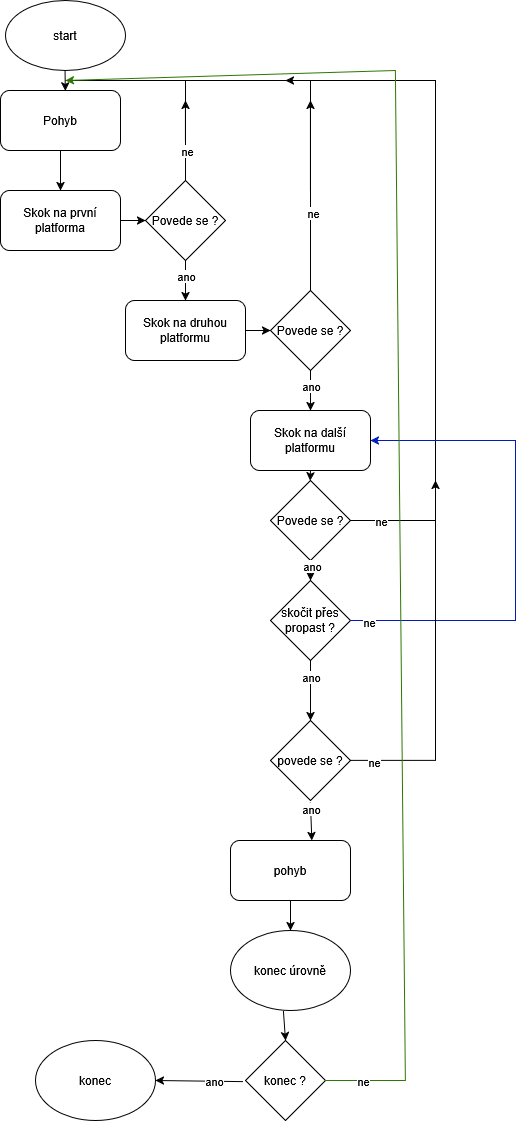

The diagram above was exported from draw.io. Its source (the exported page's mxGraphModel, read from the mxfile embedded in the PNG):
<mxGraphModel dx="2037" dy="1087" grid="1" gridSize="10" guides="1" tooltips="1" connect="1" arrows="1" fold="1" page="1" pageScale="1" pageWidth="827" pageHeight="1169" math="0" shadow="0">
  <root>
    <mxCell id="0" />
    <mxCell id="1" parent="0" />
    <mxCell id="IdIYSu94eoC9Dx2Z43KA-2" parent="1" style="rounded=1;whiteSpace=wrap;html=1;" value="Pohyb" vertex="1">
      <mxGeometry height="60" width="120" x="35" y="90" as="geometry" />
    </mxCell>
    <mxCell id="IdIYSu94eoC9Dx2Z43KA-3" edge="1" parent="1" style="endArrow=classic;html=1;rounded=0;exitX=0.54;exitY=0.97;exitDx=0;exitDy=0;exitPerimeter=0;entryX=0.54;entryY=0.007;entryDx=0;entryDy=0;entryPerimeter=0;" target="IdIYSu94eoC9Dx2Z43KA-2" value="">
      <mxGeometry height="50" relative="1" width="50" as="geometry">
        <mxPoint x="99.56" y="70.07999999999998" as="sourcePoint" />
        <mxPoint x="97" y="91" as="targetPoint" />
      </mxGeometry>
    </mxCell>
    <mxCell id="IdIYSu94eoC9Dx2Z43KA-4" parent="1" style="rounded=1;whiteSpace=wrap;html=1;" value="Skok na první platforma" vertex="1">
      <mxGeometry height="60" width="120" x="35" y="190" as="geometry" />
    </mxCell>
    <mxCell id="IdIYSu94eoC9Dx2Z43KA-5" edge="1" parent="1" source="IdIYSu94eoC9Dx2Z43KA-2" style="endArrow=classic;html=1;rounded=0;exitX=0.5;exitY=1;exitDx=0;exitDy=0;entryX=0.5;entryY=0;entryDx=0;entryDy=0;" target="IdIYSu94eoC9Dx2Z43KA-4" value="">
      <mxGeometry height="50" relative="1" width="50" as="geometry">
        <mxPoint x="90" y="170" as="sourcePoint" />
        <mxPoint x="140" y="120" as="targetPoint" />
      </mxGeometry>
    </mxCell>
    <mxCell id="IdIYSu94eoC9Dx2Z43KA-6" parent="1" style="rhombus;whiteSpace=wrap;html=1;" value="Povede se ?" vertex="1">
      <mxGeometry height="80" width="80" x="180" y="180" as="geometry" />
    </mxCell>
    <mxCell id="IdIYSu94eoC9Dx2Z43KA-7" edge="1" parent="1" source="IdIYSu94eoC9Dx2Z43KA-4" style="endArrow=classic;html=1;rounded=0;exitX=1;exitY=0.5;exitDx=0;exitDy=0;entryX=0;entryY=0.5;entryDx=0;entryDy=0;" target="IdIYSu94eoC9Dx2Z43KA-6" value="">
      <mxGeometry height="50" relative="1" width="50" as="geometry">
        <mxPoint x="130" y="310" as="sourcePoint" />
        <mxPoint x="180" y="260" as="targetPoint" />
      </mxGeometry>
    </mxCell>
    <mxCell id="IdIYSu94eoC9Dx2Z43KA-8" edge="1" parent="1" source="IdIYSu94eoC9Dx2Z43KA-6" style="endArrow=classic;html=1;rounded=0;exitX=0.5;exitY=1;exitDx=0;exitDy=0;" value="">
      <mxGeometry height="50" relative="1" width="50" as="geometry">
        <mxPoint x="180" y="320" as="sourcePoint" />
        <mxPoint x="220" y="300" as="targetPoint" />
      </mxGeometry>
    </mxCell>
    <mxCell id="IdIYSu94eoC9Dx2Z43KA-12" connectable="0" parent="IdIYSu94eoC9Dx2Z43KA-8" style="edgeLabel;html=1;align=center;verticalAlign=middle;resizable=0;points=[];" value="ano" vertex="1">
      <mxGeometry relative="1" x="-0.2488" as="geometry">
        <mxPoint as="offset" />
      </mxGeometry>
    </mxCell>
    <mxCell id="IdIYSu94eoC9Dx2Z43KA-10" edge="1" parent="1" source="IdIYSu94eoC9Dx2Z43KA-6" style="endArrow=none;html=1;rounded=0;exitX=0.5;exitY=0;exitDx=0;exitDy=0;" value="">
      <mxGeometry height="50" relative="1" width="50" as="geometry">
        <Array as="points">
          <mxPoint x="220" y="80" />
        </Array>
        <mxPoint x="210" y="190" as="sourcePoint" />
        <mxPoint x="100" y="80" as="targetPoint" />
      </mxGeometry>
    </mxCell>
    <mxCell id="IdIYSu94eoC9Dx2Z43KA-11" connectable="0" parent="IdIYSu94eoC9Dx2Z43KA-10" style="edgeLabel;html=1;align=center;verticalAlign=middle;resizable=0;points=[];" value="ne" vertex="1">
      <mxGeometry relative="1" x="-0.7279" y="-1" as="geometry">
        <mxPoint as="offset" />
      </mxGeometry>
    </mxCell>
    <mxCell id="IdIYSu94eoC9Dx2Z43KA-13" parent="1" style="rounded=1;whiteSpace=wrap;html=1;" value="Skok na druhou platformu" vertex="1">
      <mxGeometry height="60" width="120" x="160" y="300" as="geometry" />
    </mxCell>
    <mxCell id="IdIYSu94eoC9Dx2Z43KA-14" parent="1" style="rhombus;whiteSpace=wrap;html=1;" value="Povede se ?" vertex="1">
      <mxGeometry height="80" width="80" x="305" y="290" as="geometry" />
    </mxCell>
    <mxCell id="IdIYSu94eoC9Dx2Z43KA-15" edge="1" parent="1" style="endArrow=classic;html=1;rounded=0;exitX=1;exitY=0.5;exitDx=0;exitDy=0;entryX=0;entryY=0.5;entryDx=0;entryDy=0;" target="IdIYSu94eoC9Dx2Z43KA-14" value="">
      <mxGeometry height="50" relative="1" width="50" as="geometry">
        <mxPoint x="280" y="330" as="sourcePoint" />
        <mxPoint x="305" y="370" as="targetPoint" />
      </mxGeometry>
    </mxCell>
    <mxCell id="IdIYSu94eoC9Dx2Z43KA-16" edge="1" parent="1" source="IdIYSu94eoC9Dx2Z43KA-14" style="endArrow=classic;html=1;rounded=0;exitX=0.5;exitY=1;exitDx=0;exitDy=0;" value="">
      <mxGeometry height="50" relative="1" width="50" as="geometry">
        <mxPoint x="305" y="430" as="sourcePoint" />
        <mxPoint x="345" y="410" as="targetPoint" />
      </mxGeometry>
    </mxCell>
    <mxCell id="IdIYSu94eoC9Dx2Z43KA-17" connectable="0" parent="IdIYSu94eoC9Dx2Z43KA-16" style="edgeLabel;html=1;align=center;verticalAlign=middle;resizable=0;points=[];" value="ano" vertex="1">
      <mxGeometry relative="1" x="-0.2488" as="geometry">
        <mxPoint as="offset" />
      </mxGeometry>
    </mxCell>
    <mxCell id="IdIYSu94eoC9Dx2Z43KA-18" edge="1" parent="1" source="IdIYSu94eoC9Dx2Z43KA-14" style="endArrow=none;html=1;rounded=0;exitX=0.5;exitY=0;exitDx=0;exitDy=0;" value="">
      <mxGeometry height="50" relative="1" width="50" as="geometry">
        <Array as="points">
          <mxPoint x="345" y="80" />
        </Array>
        <mxPoint x="360" y="290" as="sourcePoint" />
        <mxPoint x="220" y="80" as="targetPoint" />
      </mxGeometry>
    </mxCell>
    <mxCell id="IdIYSu94eoC9Dx2Z43KA-19" connectable="0" parent="IdIYSu94eoC9Dx2Z43KA-18" style="edgeLabel;html=1;align=center;verticalAlign=middle;resizable=0;points=[];" value="ne" vertex="1">
      <mxGeometry relative="1" x="-0.537" y="-2" as="geometry">
        <mxPoint as="offset" />
      </mxGeometry>
    </mxCell>
    <mxCell id="IdIYSu94eoC9Dx2Z43KA-20" parent="1" style="rounded=1;whiteSpace=wrap;html=1;" value="Skok na další platformu" vertex="1">
      <mxGeometry height="60" width="120" x="285" y="410" as="geometry" />
    </mxCell>
    <mxCell id="IdIYSu94eoC9Dx2Z43KA-23" parent="1" style="rhombus;whiteSpace=wrap;html=1;" value="Povede se ?" vertex="1">
      <mxGeometry height="80" width="80" x="305" y="480.0013793103448" as="geometry" />
    </mxCell>
    <mxCell id="IdIYSu94eoC9Dx2Z43KA-24" edge="1" parent="1" source="IdIYSu94eoC9Dx2Z43KA-20" style="endArrow=classic;html=1;rounded=0;exitX=0.5;exitY=1;exitDx=0;exitDy=0;entryX=0.494;entryY=0.003;entryDx=0;entryDy=0;entryPerimeter=0;" target="IdIYSu94eoC9Dx2Z43KA-23" value="">
      <mxGeometry height="50" relative="1" width="50" as="geometry">
        <mxPoint x="405" y="444.8313793103448" as="sourcePoint" />
        <mxPoint x="430" y="484.8313793103448" as="targetPoint" />
      </mxGeometry>
    </mxCell>
    <mxCell id="IdIYSu94eoC9Dx2Z43KA-27" edge="1" parent="1" source="IdIYSu94eoC9Dx2Z43KA-23" style="endArrow=none;html=1;rounded=0;exitX=1;exitY=0.5;exitDx=0;exitDy=0;" value="">
      <mxGeometry height="50" relative="1" width="50" as="geometry">
        <Array as="points">
          <mxPoint x="470" y="520" />
          <mxPoint x="470" y="80" />
        </Array>
        <mxPoint x="410" y="520" as="sourcePoint" />
        <mxPoint x="340" y="80" as="targetPoint" />
      </mxGeometry>
    </mxCell>
    <mxCell id="IdIYSu94eoC9Dx2Z43KA-28" connectable="0" parent="IdIYSu94eoC9Dx2Z43KA-27" style="edgeLabel;html=1;align=center;verticalAlign=middle;resizable=0;points=[];" value="ne" vertex="1">
      <mxGeometry relative="1" x="-0.9067" as="geometry">
        <mxPoint as="offset" />
      </mxGeometry>
    </mxCell>
    <mxCell id="IdIYSu94eoC9Dx2Z43KA-29" edge="1" parent="1" source="IdIYSu94eoC9Dx2Z43KA-23" style="endArrow=classic;html=1;rounded=0;exitX=0.5;exitY=1;exitDx=0;exitDy=0;entryX=0.5;entryY=0;entryDx=0;entryDy=0;" target="IdIYSu94eoC9Dx2Z43KA-31" value="">
      <mxGeometry height="50" relative="1" width="50" as="geometry">
        <mxPoint x="440" y="570" as="sourcePoint" />
        <mxPoint x="470" y="560" as="targetPoint" />
      </mxGeometry>
    </mxCell>
    <mxCell id="IdIYSu94eoC9Dx2Z43KA-30" connectable="0" parent="IdIYSu94eoC9Dx2Z43KA-29" style="edgeLabel;html=1;align=center;verticalAlign=middle;resizable=0;points=[];" value="ano" vertex="1">
      <mxGeometry relative="1" x="-0.5432" y="1" as="geometry">
        <mxPoint as="offset" />
      </mxGeometry>
    </mxCell>
    <mxCell id="IdIYSu94eoC9Dx2Z43KA-31" parent="1" style="rhombus;whiteSpace=wrap;html=1;" value="skočit přes propast ?" vertex="1">
      <mxGeometry height="80" width="80" x="305" y="580" as="geometry" />
    </mxCell>
    <mxCell id="IdIYSu94eoC9Dx2Z43KA-32" edge="1" parent="1" source="IdIYSu94eoC9Dx2Z43KA-31" style="endArrow=classic;html=1;rounded=0;exitX=1;exitY=0.5;exitDx=0;exitDy=0;entryX=1;entryY=0.5;entryDx=0;entryDy=0;fillColor=#0050ef;strokeColor=#001DBC;" target="IdIYSu94eoC9Dx2Z43KA-20" value="">
      <mxGeometry height="50" relative="1" width="50" as="geometry">
        <Array as="points">
          <mxPoint x="550" y="620" />
          <mxPoint x="550" y="440" />
        </Array>
        <mxPoint x="540" y="610" as="sourcePoint" />
        <mxPoint x="210" y="80" as="targetPoint" />
      </mxGeometry>
    </mxCell>
    <mxCell id="IdIYSu94eoC9Dx2Z43KA-34" connectable="0" parent="IdIYSu94eoC9Dx2Z43KA-32" style="edgeLabel;html=1;align=center;verticalAlign=middle;resizable=0;points=[];" value="ne" vertex="1">
      <mxGeometry relative="1" x="-0.9269" y="-1" as="geometry">
        <mxPoint as="offset" />
      </mxGeometry>
    </mxCell>
    <mxCell id="IdIYSu94eoC9Dx2Z43KA-36" edge="1" parent="1" style="endArrow=classic;html=1;rounded=0;" value="">
      <mxGeometry height="50" relative="1" width="50" as="geometry">
        <mxPoint x="360" y="80" as="sourcePoint" />
        <mxPoint x="320" y="80" as="targetPoint" />
      </mxGeometry>
    </mxCell>
    <mxCell id="IdIYSu94eoC9Dx2Z43KA-38" edge="1" parent="1" style="endArrow=classic;html=1;rounded=0;" value="">
      <mxGeometry height="50" relative="1" width="50" as="geometry">
        <mxPoint x="344.94" y="190" as="sourcePoint" />
        <mxPoint x="344.94" y="100" as="targetPoint" />
      </mxGeometry>
    </mxCell>
    <mxCell id="IdIYSu94eoC9Dx2Z43KA-39" edge="1" parent="1" style="endArrow=classic;html=1;rounded=0;" value="">
      <mxGeometry height="50" relative="1" width="50" as="geometry">
        <mxPoint x="219.93" y="140" as="sourcePoint" />
        <mxPoint x="219.93" y="100" as="targetPoint" />
      </mxGeometry>
    </mxCell>
    <mxCell id="IdIYSu94eoC9Dx2Z43KA-40" edge="1" parent="1" source="IdIYSu94eoC9Dx2Z43KA-31" style="endArrow=classic;html=1;rounded=0;exitX=0.5;exitY=1;exitDx=0;exitDy=0;" value="">
      <mxGeometry height="50" relative="1" width="50" as="geometry">
        <mxPoint x="190" y="720" as="sourcePoint" />
        <mxPoint x="345" y="720" as="targetPoint" />
      </mxGeometry>
    </mxCell>
    <mxCell id="IdIYSu94eoC9Dx2Z43KA-41" connectable="0" parent="IdIYSu94eoC9Dx2Z43KA-40" style="edgeLabel;html=1;align=center;verticalAlign=middle;resizable=0;points=[];" value="ano" vertex="1">
      <mxGeometry relative="1" x="-0.4763" as="geometry">
        <mxPoint as="offset" />
      </mxGeometry>
    </mxCell>
    <mxCell id="IdIYSu94eoC9Dx2Z43KA-42" parent="1" style="rhombus;whiteSpace=wrap;html=1;" value="povede se ?" vertex="1">
      <mxGeometry height="80" width="80" x="305" y="720" as="geometry" />
    </mxCell>
    <mxCell id="IdIYSu94eoC9Dx2Z43KA-43" edge="1" parent="1" source="IdIYSu94eoC9Dx2Z43KA-42" style="endArrow=classic;html=1;rounded=0;exitX=1;exitY=0.5;exitDx=0;exitDy=0;" value="">
      <mxGeometry height="50" relative="1" width="50" as="geometry">
        <Array as="points">
          <mxPoint x="470" y="760" />
        </Array>
        <mxPoint x="410" y="760" as="sourcePoint" />
        <mxPoint x="470" y="480" as="targetPoint" />
      </mxGeometry>
    </mxCell>
    <mxCell id="IdIYSu94eoC9Dx2Z43KA-44" connectable="0" parent="IdIYSu94eoC9Dx2Z43KA-43" style="edgeLabel;html=1;align=center;verticalAlign=middle;resizable=0;points=[];" value="ne" vertex="1">
      <mxGeometry relative="1" x="-0.8766" y="-1" as="geometry">
        <mxPoint as="offset" />
      </mxGeometry>
    </mxCell>
    <mxCell id="IdIYSu94eoC9Dx2Z43KA-45" parent="1" style="rounded=1;whiteSpace=wrap;html=1;" value="pohyb" vertex="1">
      <mxGeometry height="60" width="120" x="265" y="840" as="geometry" />
    </mxCell>
    <mxCell id="IdIYSu94eoC9Dx2Z43KA-46" edge="1" parent="1" source="IdIYSu94eoC9Dx2Z43KA-42" style="endArrow=classic;html=1;rounded=0;entryX=0.678;entryY=-0.001;entryDx=0;entryDy=0;exitX=0.499;exitY=1.027;exitDx=0;exitDy=0;exitPerimeter=0;entryPerimeter=0;" target="IdIYSu94eoC9Dx2Z43KA-45" value="">
      <mxGeometry height="50" relative="1" width="50" as="geometry">
        <mxPoint x="305" y="760" as="sourcePoint" />
        <mxPoint x="310" y="690" as="targetPoint" />
      </mxGeometry>
    </mxCell>
    <mxCell id="IdIYSu94eoC9Dx2Z43KA-57" connectable="0" parent="IdIYSu94eoC9Dx2Z43KA-46" style="edgeLabel;html=1;align=center;verticalAlign=middle;resizable=0;points=[];" value="ano" vertex="1">
      <mxGeometry relative="1" x="-0.6658" as="geometry">
        <mxPoint as="offset" />
      </mxGeometry>
    </mxCell>
    <mxCell id="IdIYSu94eoC9Dx2Z43KA-47" edge="1" parent="1" source="IdIYSu94eoC9Dx2Z43KA-45" style="endArrow=classic;html=1;rounded=0;exitX=0.5;exitY=1;exitDx=0;exitDy=0;entryX=0.5;entryY=0;entryDx=0;entryDy=0;" target="IdIYSu94eoC9Dx2Z43KA-48" value="">
      <mxGeometry height="50" relative="1" width="50" as="geometry">
        <mxPoint x="50" y="930" as="sourcePoint" />
        <mxPoint x="160" y="870" as="targetPoint" />
      </mxGeometry>
    </mxCell>
    <mxCell id="IdIYSu94eoC9Dx2Z43KA-48" parent="1" style="ellipse;whiteSpace=wrap;html=1;" value="konec úrovně" vertex="1">
      <mxGeometry height="80" width="120" x="265" y="930" as="geometry" />
    </mxCell>
    <mxCell id="IdIYSu94eoC9Dx2Z43KA-49" parent="1" style="ellipse;whiteSpace=wrap;html=1;" value="start" vertex="1">
      <mxGeometry height="70" width="120" x="40" as="geometry" />
    </mxCell>
    <mxCell id="IdIYSu94eoC9Dx2Z43KA-50" parent="1" style="rhombus;whiteSpace=wrap;html=1;" value="konec ?" vertex="1">
      <mxGeometry height="80" width="80" x="280" y="1040" as="geometry" />
    </mxCell>
    <mxCell id="IdIYSu94eoC9Dx2Z43KA-51" edge="1" parent="1" source="IdIYSu94eoC9Dx2Z43KA-48" style="endArrow=classic;html=1;rounded=0;exitX=0.441;exitY=1.007;exitDx=0;exitDy=0;exitPerimeter=0;entryX=0.5;entryY=0;entryDx=0;entryDy=0;" target="IdIYSu94eoC9Dx2Z43KA-50" value="">
      <mxGeometry height="50" relative="1" width="50" as="geometry">
        <mxPoint x="410" y="1060" as="sourcePoint" />
        <mxPoint x="460" y="1010" as="targetPoint" />
      </mxGeometry>
    </mxCell>
    <mxCell id="IdIYSu94eoC9Dx2Z43KA-52" edge="1" parent="1" source="IdIYSu94eoC9Dx2Z43KA-50" style="endArrow=classic;html=1;rounded=0;exitX=1;exitY=0.5;exitDx=0;exitDy=0;fillColor=#60a917;strokeColor=#2D7600;" value="">
      <mxGeometry height="50" relative="1" width="50" as="geometry">
        <Array as="points">
          <mxPoint x="440" y="1080" />
          <mxPoint x="430" y="70" />
        </Array>
        <mxPoint x="440" y="1060" as="sourcePoint" />
        <mxPoint x="100" y="80" as="targetPoint" />
      </mxGeometry>
    </mxCell>
    <mxCell id="IdIYSu94eoC9Dx2Z43KA-56" connectable="0" parent="IdIYSu94eoC9Dx2Z43KA-52" style="edgeLabel;html=1;align=center;verticalAlign=middle;resizable=0;points=[];" value="ne" vertex="1">
      <mxGeometry relative="1" x="-0.9482" as="geometry">
        <mxPoint as="offset" />
      </mxGeometry>
    </mxCell>
    <mxCell id="IdIYSu94eoC9Dx2Z43KA-53" parent="1" style="ellipse;whiteSpace=wrap;html=1;" value="konec" vertex="1">
      <mxGeometry height="80" width="120" x="70" y="1040" as="geometry" />
    </mxCell>
    <mxCell id="IdIYSu94eoC9Dx2Z43KA-54" edge="1" parent="1" source="IdIYSu94eoC9Dx2Z43KA-50" style="endArrow=classic;html=1;rounded=0;exitX=-0.032;exitY=0.514;exitDx=0;exitDy=0;exitPerimeter=0;entryX=1;entryY=0.5;entryDx=0;entryDy=0;" target="IdIYSu94eoC9Dx2Z43KA-53" value="">
      <mxGeometry height="50" relative="1" width="50" as="geometry">
        <mxPoint x="240" y="1090" as="sourcePoint" />
        <mxPoint x="290" y="1040" as="targetPoint" />
      </mxGeometry>
    </mxCell>
    <mxCell id="IdIYSu94eoC9Dx2Z43KA-55" connectable="0" parent="IdIYSu94eoC9Dx2Z43KA-54" style="edgeLabel;html=1;align=center;verticalAlign=middle;resizable=0;points=[];" value="ano" vertex="1">
      <mxGeometry relative="1" x="-0.3355" as="geometry">
        <mxPoint as="offset" />
      </mxGeometry>
    </mxCell>
  </root>
</mxGraphModel>